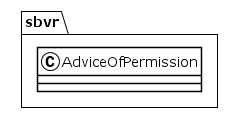

The diagram above was rendered by PlantUML. Its source (embedded in the PNG):
@startuml
!theme plain
package sbvr {
class AdviceOfPermission {
}
}
@enduml